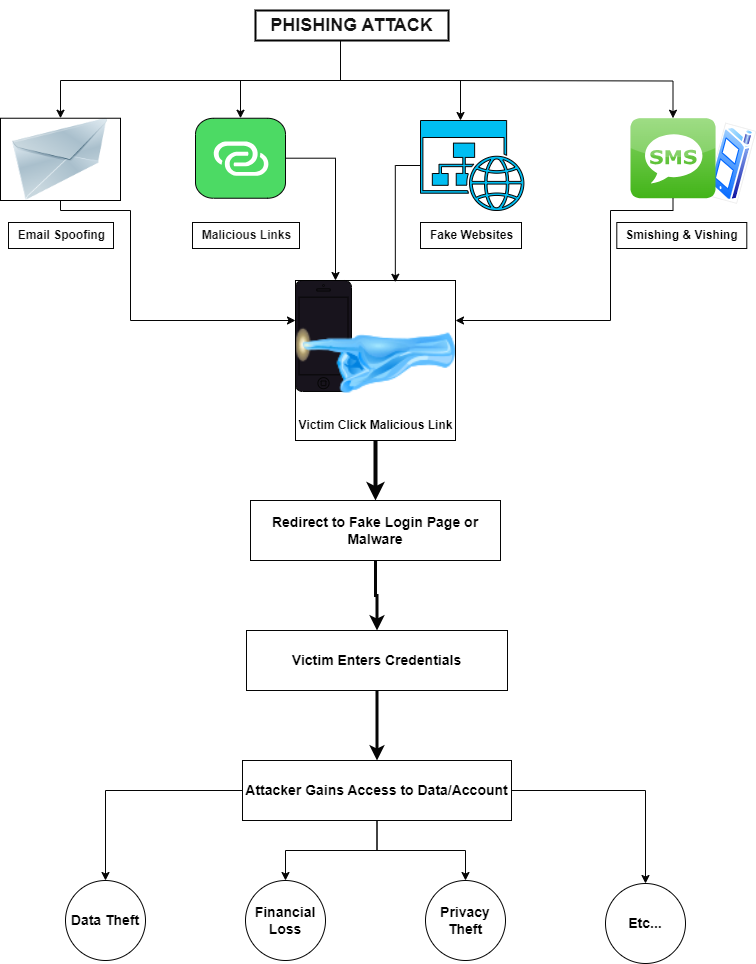

The diagram above was exported from draw.io. Its source (the exported page's mxGraphModel, read from the mxfile embedded in the PNG):
<mxGraphModel dx="1900" dy="621" grid="0" gridSize="10" guides="1" tooltips="1" connect="1" arrows="1" fold="1" page="1" pageScale="1" pageWidth="850" pageHeight="1100" background="#FCFCFC" math="0" shadow="1">
  <root>
    <mxCell id="0" />
    <mxCell id="1" parent="0" />
    <mxCell id="SFrqGHEKi9oPhqYOFagY-13" value="" style="image;aspect=fixed;perimeter=ellipsePerimeter;html=1;align=center;shadow=0;dashed=0;spacingTop=3;image=img/lib/active_directory/cell_phone.svg;rotation=15;imageBorder=default;strokeColor=#050505;" parent="1" vertex="1">
      <mxGeometry x="-95" y="125.48" width="31.3" height="74.52" as="geometry" />
    </mxCell>
    <mxCell id="SFrqGHEKi9oPhqYOFagY-47" value="" style="html=1;verticalLabelPosition=bottom;labelBackgroundColor=#ffffff;verticalAlign=top;shadow=0;dashed=0;strokeWidth=1;shape=mxgraph.ios7.misc.iphone;strokeColor=#050505;" parent="1" vertex="1">
      <mxGeometry x="-515" y="280" width="56" height="111" as="geometry" />
    </mxCell>
    <mxCell id="SFrqGHEKi9oPhqYOFagY-7" value="" style="edgeStyle=orthogonalEdgeStyle;rounded=0;orthogonalLoop=1;jettySize=auto;html=1;strokeColor=#050505;" parent="1" source="SFrqGHEKi9oPhqYOFagY-2" target="SFrqGHEKi9oPhqYOFagY-5" edge="1">
      <mxGeometry relative="1" as="geometry">
        <Array as="points">
          <mxPoint x="-470" y="80" />
          <mxPoint x="-570" y="80" />
        </Array>
      </mxGeometry>
    </mxCell>
    <mxCell id="SFrqGHEKi9oPhqYOFagY-11" style="edgeStyle=orthogonalEdgeStyle;rounded=0;orthogonalLoop=1;jettySize=auto;html=1;exitX=0.5;exitY=1;exitDx=0;exitDy=0;strokeColor=#050505;" parent="1" source="SFrqGHEKi9oPhqYOFagY-2" target="SFrqGHEKi9oPhqYOFagY-9" edge="1">
      <mxGeometry relative="1" as="geometry">
        <Array as="points">
          <mxPoint x="-470" y="80" />
          <mxPoint x="-350" y="80" />
        </Array>
      </mxGeometry>
    </mxCell>
    <mxCell id="SFrqGHEKi9oPhqYOFagY-15" style="edgeStyle=orthogonalEdgeStyle;rounded=0;orthogonalLoop=1;jettySize=auto;html=1;strokeColor=#050505;" parent="1" target="SFrqGHEKi9oPhqYOFagY-12" edge="1">
      <mxGeometry relative="1" as="geometry">
        <mxPoint x="-360" y="80" as="sourcePoint" />
      </mxGeometry>
    </mxCell>
    <mxCell id="SFrqGHEKi9oPhqYOFagY-17" style="edgeStyle=orthogonalEdgeStyle;rounded=0;orthogonalLoop=1;jettySize=auto;html=1;entryX=0.5;entryY=0;entryDx=0;entryDy=0;strokeColor=#050505;" parent="1" source="SFrqGHEKi9oPhqYOFagY-2" target="SFrqGHEKi9oPhqYOFagY-4" edge="1">
      <mxGeometry relative="1" as="geometry">
        <Array as="points">
          <mxPoint x="-470" y="80" />
          <mxPoint x="-750" y="80" />
        </Array>
      </mxGeometry>
    </mxCell>
    <mxCell id="SFrqGHEKi9oPhqYOFagY-2" value="&lt;h3&gt;&lt;b&gt;&lt;font color=&quot;#141414&quot; style=&quot;font-size: 18px;&quot;&gt;PHISHING ATTACK&lt;/font&gt;&lt;/b&gt;&lt;/h3&gt;" style="text;html=1;align=center;verticalAlign=middle;whiteSpace=wrap;rounded=0;gradientDirection=radial;fillStyle=auto;fillColor=none;strokeColor=#050505;fontColor=#333333;gradientColor=none;strokeWidth=2;glass=0;" parent="1" vertex="1">
      <mxGeometry x="-555" y="10" width="193" height="30" as="geometry" />
    </mxCell>
    <mxCell id="SFrqGHEKi9oPhqYOFagY-4" value="" style="image;html=1;image=img/lib/clip_art/networking/Email_128x128.png;imageBorder=#000000;strokeColor=#050505;" parent="1" vertex="1">
      <mxGeometry x="-810" y="117.74" width="120" height="82.26" as="geometry" />
    </mxCell>
    <mxCell id="SFrqGHEKi9oPhqYOFagY-5" value="" style="html=1;strokeWidth=1;shadow=0;dashed=0;shape=mxgraph.ios7.misc.link;fillColor=#4CDA64;strokeColor=#050505;buttonText=;strokeColor2=#222222;fontColor=#222222;fontSize=8;verticalLabelPosition=bottom;verticalAlign=top;align=center;sketch=0;" parent="1" vertex="1">
      <mxGeometry x="-615" y="117.74" width="90" height="80" as="geometry" />
    </mxCell>
    <mxCell id="SFrqGHEKi9oPhqYOFagY-6" value="&lt;b&gt;&lt;font color=&quot;#171717&quot;&gt;Malicious Links&lt;/font&gt;&lt;/b&gt;" style="text;html=1;align=center;verticalAlign=middle;resizable=0;points=[];autosize=1;strokeColor=#050505;fillColor=none;" parent="1" vertex="1">
      <mxGeometry x="-618" y="222" width="107" height="26" as="geometry" />
    </mxCell>
    <mxCell id="SFrqGHEKi9oPhqYOFagY-9" value="" style="verticalLabelPosition=bottom;html=1;verticalAlign=top;align=center;strokeColor=#050505;fillColor=#00BEF2;shape=mxgraph.azure.website_generic;pointerEvents=1;" parent="1" vertex="1">
      <mxGeometry x="-390" y="120" width="105" height="90" as="geometry" />
    </mxCell>
    <mxCell id="SFrqGHEKi9oPhqYOFagY-10" value="&lt;b&gt;&lt;font color=&quot;#050505&quot;&gt;Fake Websites&lt;/font&gt;&lt;/b&gt;" style="text;html=1;align=center;verticalAlign=middle;resizable=0;points=[];autosize=1;strokeColor=#050505;fillColor=none;" parent="1" vertex="1">
      <mxGeometry x="-390" y="222" width="101" height="26" as="geometry" />
    </mxCell>
    <mxCell id="SFrqGHEKi9oPhqYOFagY-12" value="" style="dashed=0;outlineConnect=0;html=1;align=center;labelPosition=center;verticalLabelPosition=bottom;verticalAlign=top;shape=mxgraph.webicons.sms;fillColor=#86D466;gradientColor=#42B418;strokeColor=#050505;" parent="1" vertex="1">
      <mxGeometry x="-180" y="117.74" width="85" height="80" as="geometry" />
    </mxCell>
    <mxCell id="SFrqGHEKi9oPhqYOFagY-14" value="&lt;b&gt;&lt;font color=&quot;#000000&quot;&gt;Smishing &amp;amp; Vishing&lt;/font&gt;&lt;/b&gt;" style="text;html=1;align=center;verticalAlign=middle;resizable=0;points=[];autosize=1;strokeColor=#050505;fillColor=none;" parent="1" vertex="1">
      <mxGeometry x="-193.7" y="222" width="130" height="26" as="geometry" />
    </mxCell>
    <mxCell id="SFrqGHEKi9oPhqYOFagY-18" value="&lt;b&gt;&lt;font color=&quot;#080808&quot;&gt;Email Spoofing&lt;/font&gt;&lt;/b&gt;" style="text;html=1;align=center;verticalAlign=middle;resizable=0;points=[];autosize=1;strokeColor=#050505;fillColor=none;" parent="1" vertex="1">
      <mxGeometry x="-802" y="222" width="105" height="26" as="geometry" />
    </mxCell>
    <mxCell id="SFrqGHEKi9oPhqYOFagY-32" style="edgeStyle=orthogonalEdgeStyle;rounded=0;orthogonalLoop=1;jettySize=auto;html=1;entryX=0.5;entryY=0;entryDx=0;entryDy=0;fillColor=#f5f5f5;strokeColor=#050505;strokeWidth=4;" parent="1" source="SFrqGHEKi9oPhqYOFagY-19" target="SFrqGHEKi9oPhqYOFagY-31" edge="1">
      <mxGeometry relative="1" as="geometry" />
    </mxCell>
    <mxCell id="SFrqGHEKi9oPhqYOFagY-19" value="" style="image;html=1;image=img/lib/clip_art/computers/Touch_128x128.png;imageBorder=#000000;strokeColor=#050505;" parent="1" vertex="1">
      <mxGeometry x="-515" y="280" width="160" height="160" as="geometry" />
    </mxCell>
    <mxCell id="SFrqGHEKi9oPhqYOFagY-34" style="edgeStyle=orthogonalEdgeStyle;rounded=0;orthogonalLoop=1;jettySize=auto;html=1;entryX=0.5;entryY=0;entryDx=0;entryDy=0;fillColor=#f5f5f5;strokeColor=#050505;strokeWidth=3;" parent="1" source="SFrqGHEKi9oPhqYOFagY-31" target="SFrqGHEKi9oPhqYOFagY-33" edge="1">
      <mxGeometry relative="1" as="geometry" />
    </mxCell>
    <mxCell id="SFrqGHEKi9oPhqYOFagY-31" value="&lt;font style=&quot;font-size: 14px;&quot; color=&quot;#000000&quot;&gt;&lt;b&gt;Redirect to Fake Login Page or Malware&lt;/b&gt;&lt;/font&gt;" style="rounded=0;whiteSpace=wrap;html=1;strokeColor=#050505;fillColor=none;" parent="1" vertex="1">
      <mxGeometry x="-560" y="500" width="250" height="60" as="geometry" />
    </mxCell>
    <mxCell id="SFrqGHEKi9oPhqYOFagY-30" style="edgeStyle=orthogonalEdgeStyle;rounded=0;orthogonalLoop=1;jettySize=auto;html=1;entryX=1;entryY=0.25;entryDx=0;entryDy=0;fillColor=#f5f5f5;strokeColor=#050505;strokeWidth=1;" parent="1" source="SFrqGHEKi9oPhqYOFagY-12" target="SFrqGHEKi9oPhqYOFagY-19" edge="1">
      <mxGeometry relative="1" as="geometry">
        <Array as="points">
          <mxPoint x="-138" y="210" />
          <mxPoint x="-200" y="210" />
          <mxPoint x="-200" y="320" />
        </Array>
      </mxGeometry>
    </mxCell>
    <mxCell id="SFrqGHEKi9oPhqYOFagY-24" style="edgeStyle=orthogonalEdgeStyle;rounded=0;orthogonalLoop=1;jettySize=auto;html=1;entryX=0.624;entryY=0.011;entryDx=0;entryDy=0;entryPerimeter=0;fillColor=#f5f5f5;strokeColor=#050505;strokeWidth=1;" parent="1" source="SFrqGHEKi9oPhqYOFagY-9" target="SFrqGHEKi9oPhqYOFagY-19" edge="1">
      <mxGeometry relative="1" as="geometry">
        <Array as="points">
          <mxPoint x="-415" y="165" />
        </Array>
      </mxGeometry>
    </mxCell>
    <mxCell id="SFrqGHEKi9oPhqYOFagY-23" style="edgeStyle=orthogonalEdgeStyle;rounded=0;orthogonalLoop=1;jettySize=auto;html=1;entryX=0.25;entryY=0;entryDx=0;entryDy=0;fillColor=#f5f5f5;strokeColor=#050505;strokeWidth=1;" parent="1" source="SFrqGHEKi9oPhqYOFagY-5" target="SFrqGHEKi9oPhqYOFagY-19" edge="1">
      <mxGeometry relative="1" as="geometry" />
    </mxCell>
    <mxCell id="SFrqGHEKi9oPhqYOFagY-21" style="edgeStyle=orthogonalEdgeStyle;rounded=0;orthogonalLoop=1;jettySize=auto;html=1;exitX=0.5;exitY=1;exitDx=0;exitDy=0;fillColor=#f5f5f5;strokeColor=#050505;strokeWidth=1;entryX=0;entryY=0.25;entryDx=0;entryDy=0;" parent="1" source="SFrqGHEKi9oPhqYOFagY-4" target="SFrqGHEKi9oPhqYOFagY-19" edge="1">
      <mxGeometry relative="1" as="geometry">
        <mxPoint x="-620" y="330" as="targetPoint" />
        <Array as="points">
          <mxPoint x="-750" y="210" />
          <mxPoint x="-680" y="210" />
          <mxPoint x="-680" y="320" />
        </Array>
      </mxGeometry>
    </mxCell>
    <mxCell id="SFrqGHEKi9oPhqYOFagY-36" style="edgeStyle=orthogonalEdgeStyle;rounded=0;orthogonalLoop=1;jettySize=auto;html=1;entryX=0.5;entryY=0;entryDx=0;entryDy=0;fillColor=#e51400;strokeColor=#050505;strokeWidth=3;" parent="1" source="SFrqGHEKi9oPhqYOFagY-33" target="SFrqGHEKi9oPhqYOFagY-35" edge="1">
      <mxGeometry relative="1" as="geometry" />
    </mxCell>
    <mxCell id="SFrqGHEKi9oPhqYOFagY-33" value="&lt;font color=&quot;#000000&quot; style=&quot;font-size: 14px;&quot;&gt;&lt;b&gt;Victim Enters Credentials&lt;/b&gt;&lt;/font&gt;" style="rounded=0;whiteSpace=wrap;html=1;strokeColor=#050505;fillColor=none;" parent="1" vertex="1">
      <mxGeometry x="-564" y="630" width="261" height="60" as="geometry" />
    </mxCell>
    <mxCell id="SFrqGHEKi9oPhqYOFagY-42" style="edgeStyle=orthogonalEdgeStyle;rounded=0;orthogonalLoop=1;jettySize=auto;html=1;strokeColor=#050505;" parent="1" source="SFrqGHEKi9oPhqYOFagY-35" target="SFrqGHEKi9oPhqYOFagY-38" edge="1">
      <mxGeometry relative="1" as="geometry" />
    </mxCell>
    <mxCell id="SFrqGHEKi9oPhqYOFagY-43" style="edgeStyle=orthogonalEdgeStyle;rounded=0;orthogonalLoop=1;jettySize=auto;html=1;exitX=0.5;exitY=1;exitDx=0;exitDy=0;entryX=0.5;entryY=0;entryDx=0;entryDy=0;strokeColor=#050505;" parent="1" source="SFrqGHEKi9oPhqYOFagY-35" target="SFrqGHEKi9oPhqYOFagY-39" edge="1">
      <mxGeometry relative="1" as="geometry" />
    </mxCell>
    <mxCell id="SFrqGHEKi9oPhqYOFagY-44" style="edgeStyle=orthogonalEdgeStyle;rounded=0;orthogonalLoop=1;jettySize=auto;html=1;exitX=0.5;exitY=1;exitDx=0;exitDy=0;entryX=0.5;entryY=0;entryDx=0;entryDy=0;strokeColor=#050505;" parent="1" source="SFrqGHEKi9oPhqYOFagY-35" target="SFrqGHEKi9oPhqYOFagY-40" edge="1">
      <mxGeometry relative="1" as="geometry" />
    </mxCell>
    <mxCell id="SFrqGHEKi9oPhqYOFagY-46" style="edgeStyle=orthogonalEdgeStyle;rounded=0;orthogonalLoop=1;jettySize=auto;html=1;exitX=1;exitY=0.5;exitDx=0;exitDy=0;entryX=0.5;entryY=0;entryDx=0;entryDy=0;strokeColor=#050505;" parent="1" source="SFrqGHEKi9oPhqYOFagY-35" target="SFrqGHEKi9oPhqYOFagY-41" edge="1">
      <mxGeometry relative="1" as="geometry" />
    </mxCell>
    <mxCell id="SFrqGHEKi9oPhqYOFagY-35" value="&lt;font color=&quot;#000000&quot; style=&quot;font-size: 14px;&quot;&gt;&lt;b&gt;Attacker Gains Access to Data/Account&lt;/b&gt;&lt;/font&gt;" style="rounded=0;whiteSpace=wrap;html=1;strokeColor=#050505;fillColor=none;" parent="1" vertex="1">
      <mxGeometry x="-568" y="760" width="269" height="60" as="geometry" />
    </mxCell>
    <mxCell id="SFrqGHEKi9oPhqYOFagY-38" value="&lt;font style=&quot;font-size: 14px;&quot; color=&quot;#000000&quot;&gt;&lt;b&gt;Data Theft&lt;/b&gt;&lt;/font&gt;" style="ellipse;whiteSpace=wrap;html=1;aspect=fixed;strokeColor=#050505;fillColor=none;" parent="1" vertex="1">
      <mxGeometry x="-745" y="880" width="80" height="80" as="geometry" />
    </mxCell>
    <mxCell id="SFrqGHEKi9oPhqYOFagY-39" value="&lt;font style=&quot;font-size: 14px;&quot; color=&quot;#000000&quot;&gt;&lt;b&gt;Financial Loss&lt;/b&gt;&lt;/font&gt;" style="ellipse;whiteSpace=wrap;html=1;aspect=fixed;strokeColor=#050505;fillColor=none;" parent="1" vertex="1">
      <mxGeometry x="-565" y="880" width="80" height="80" as="geometry" />
    </mxCell>
    <mxCell id="SFrqGHEKi9oPhqYOFagY-40" value="&lt;font style=&quot;font-size: 14px;&quot; color=&quot;#000000&quot;&gt;&lt;b&gt;Privacy Theft&lt;/b&gt;&lt;/font&gt;" style="ellipse;whiteSpace=wrap;html=1;aspect=fixed;strokeColor=#050505;fillColor=none;" parent="1" vertex="1">
      <mxGeometry x="-385" y="880" width="80" height="80" as="geometry" />
    </mxCell>
    <mxCell id="SFrqGHEKi9oPhqYOFagY-41" value="&lt;font style=&quot;font-size: 14px;&quot; color=&quot;#000000&quot;&gt;&lt;b&gt;Etc...&lt;/b&gt;&lt;/font&gt;" style="ellipse;whiteSpace=wrap;html=1;aspect=fixed;strokeColor=#050505;fillColor=none;" parent="1" vertex="1">
      <mxGeometry x="-205" y="883" width="80" height="80" as="geometry" />
    </mxCell>
    <mxCell id="SFrqGHEKi9oPhqYOFagY-48" value="&lt;b&gt;&lt;font style=&quot;font-size: 12px;&quot; color=&quot;#000000&quot;&gt;Victim Click Malicious Link&lt;/font&gt;&lt;/b&gt;" style="text;html=1;align=center;verticalAlign=middle;resizable=0;points=[];autosize=1;strokeColor=none;fillColor=none;" parent="1" vertex="1">
      <mxGeometry x="-521" y="412" width="172" height="26" as="geometry" />
    </mxCell>
  </root>
</mxGraphModel>